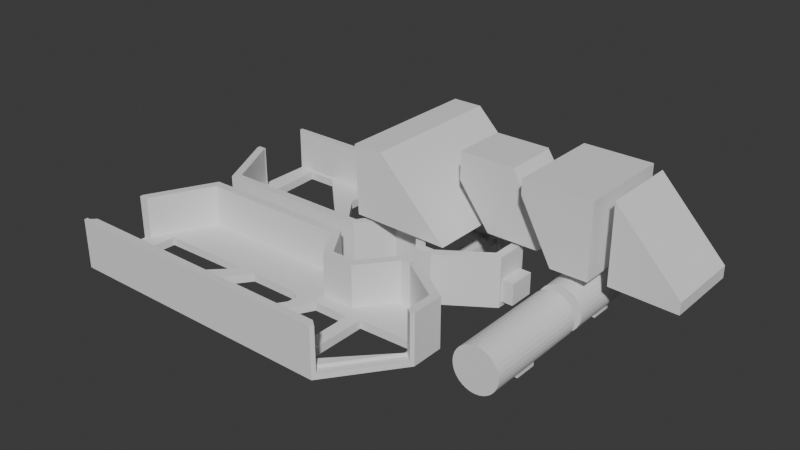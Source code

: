 # Source: Auto.blend  (saved by Blender 5.0.118; exported with 4.5.12 LTS)
import bpy
from mathutils import Matrix  # noqa: F401  (used for matrix-valued properties, if any)

bpy.ops.wm.read_factory_settings(use_empty=True)
scene = bpy.context.scene
scene.name = 'Scene'

# ---- collections
col_collection = bpy.data.collections.new('Collection'); scene.collection.children.link(col_collection)

# ---- world
world_world = bpy.data.worlds.new('World'); scene.world = world_world
world_world.use_nodes = True; world_world.node_tree.nodes.clear()
_N = world_world.node_tree.nodes; _L = world_world.node_tree.links
n0 = _N.new('ShaderNodeOutputWorld'); n0.name = 'World Output'; n0.location = (200, 100)
n1 = _N.new('ShaderNodeBackground'); n1.name = 'Background'; n1.location = (-200, 100)
n1.inputs[0].default_value = (0.05088, 0.05088, 0.05088, 1.0)
_L.new(n1.outputs[0], n0.inputs[0])
n0.is_active_output = True
world_world.color = (0.05088, 0.05088, 0.05088)
world_world.sun_shadow_jitter_overblur = 0.0

# ---- meshes
me_cube_001 = bpy.data.meshes.new('Cube.001')
me_cube_001.from_pydata([(-2.093, -1.0, 0.7534), (-2.139, -1.0, 1.683), (-2.093, 1.0, 0.7534), (-2.139, 1.0, 1.683), (-0.7762, -1.0, 0.7306), (-1.733, -1.0, 1.683), (-0.7762, 1.0, 0.7306), (-1.733, 1.0, 1.683)], [], [(0, 1, 3, 2), (2, 3, 7, 6), (6, 7, 5, 4), (4, 5, 1, 0), (2, 6, 4, 0), (7, 3, 1, 5)])
_uv = me_cube_001.uv_layers.new(name='UVMap')
_uv.uv.foreach_set('vector', [0.375, 0.0, 0.625, 0.0, 0.625, 0.25, 0.375, 0.25, 0.375, 0.25, 0.625, 0.25, 0.625, 0.5, 0.375, 0.5, 0.375, 0.5, 0.625, 0.5, 0.625, 0.75, 0.375, 0.75, 0.375, 0.75, 0.625, 0.75, 0.625, 1.0, 0.375, 1.0, 0.125, 0.5, 0.375, 0.5, 0.375, 0.75, 0.125, 0.75, 0.625, 0.5, 0.875, 0.5, 0.875, 0.75, 0.625, 0.75])
me_cube_001.update()
me_cube_002 = bpy.data.meshes.new('Cube.002')
me_cube_002.from_pydata([(0.157, -1.0, -1.548), (-1.0, -1.0, 1.0), (0.157, 1.0, -1.548), (-1.0, 1.0, 1.0), (2.035, -1.0, -1.548), (1.0, -1.0, 1.0), (2.035, 1.0, -1.548), (1.0, 1.0, 1.0), (-1.0, -1.0, 0.0), (-1.0, 1.0, 0.0), (1.0, 1.0, 0.9743), (1.0, -1.0, 0.9743), (-0.01658, 1.0, -1.316), (2.306, 1.0, -1.316), (2.306, -1.0, -1.316), (-0.01658, -1.0, -1.316), (-0.2624, -1.0, -0.9869), (-0.2624, 1.0, -0.9869), (2.284, 1.0, -0.9869), (2.284, -1.0, -0.9869)], [], [(8, 1, 3, 9), (9, 3, 7, 10), (10, 7, 5, 11), (11, 5, 1, 8), (2, 6, 4, 0), (7, 3, 1, 5), (19, 11, 8, 16), (18, 10, 11, 19), (17, 9, 10, 18), (16, 8, 9, 17), (0, 15, 12, 2), (2, 12, 13, 6), (6, 13, 14, 4), (4, 14, 15, 0), (15, 16, 17, 12), (12, 17, 18, 13), (13, 18, 19, 14), (14, 19, 16, 15)])
_uv = me_cube_002.uv_layers.new(name='UVMap')
_uv.uv.foreach_set('vector', [0.5, 0.0, 0.625, 0.0, 0.625, 0.25, 0.5, 0.25, 0.5, 0.25, 0.625, 0.25, 0.625, 0.5, 0.5, 0.5, 0.5, 0.5, 0.625, 0.5, 0.625, 0.75, 0.5, 0.75, 0.5, 0.75, 0.625, 0.75, 0.625, 1.0, 0.5, 1.0, 0.125, 0.5, 0.375, 0.5, 0.375, 0.75, 0.125, 0.75, 0.625, 0.5, 0.875, 0.5, 0.875, 0.75, 0.625, 0.75, 0.4203, 0.75, 0.5, 0.75, 0.5, 1.0, 0.4203, 1.0, 0.4203, 0.5, 0.5, 0.5, 0.5, 0.75, 0.4203, 0.75, 0.4203, 0.25, 0.5, 0.25, 0.5, 0.5, 0.4203, 0.5, 0.4203, 0.0, 0.5, 0.0, 0.5, 0.25, 0.4203, 0.25, 0.375, 0.0, 0.3938, 0.0, 0.3938, 0.25, 0.375, 0.25, 0.375, 0.25, 0.3938, 0.25, 0.3938, 0.5, 0.375, 0.5, 0.375, 0.5, 0.3938, 0.5, 0.3938, 0.75, 0.375, 0.75, 0.375, 0.75, 0.3938, 0.75, 0.3938, 1.0, 0.375, 1.0, 0.3938, 0.0, 0.4203, 0.0, 0.4203, 0.25, 0.3938, 0.25, 0.3938, 0.25, 0.4203, 0.25, 0.4203, 0.5, 0.3938, 0.5, 0.3938, 0.5, 0.4203, 0.5, 0.4203, 0.75, 0.3938, 0.75, 0.3938, 0.75, 0.4203, 0.75, 0.4203, 1.0, 0.3938, 1.0])
me_cube_002.update()
me_cube_003 = bpy.data.meshes.new('Cube.003')
me_cube_003.from_pydata([(-0.5488, -1.0, -0.3058), (-1.208, -1.0, 0.8959), (-0.5488, 1.0, -0.3058), (-1.208, 1.0, 0.8959), (0.2017, -1.0, -0.3058), (0.2017, -1.0, 0.8959), (0.2017, 1.0, -0.3058), (0.2017, 1.0, 0.8959), (-1.208, -1.0, 1.208), (-1.208, 1.0, 1.208), (0.2017, 1.0, 1.208), (0.2017, -1.0, 1.208)], [], [(0, 1, 3, 2), (2, 3, 7, 6), (6, 7, 5, 4), (4, 5, 1, 0), (2, 6, 4, 0), (3, 1, 8, 9), (10, 9, 8, 11), (1, 5, 11, 8), (7, 3, 9, 10), (5, 7, 10, 11)])
_uv = me_cube_003.uv_layers.new(name='UVMap')
_uv.uv.foreach_set('vector', [0.375, 0.0, 0.625, 0.0, 0.625, 0.25, 0.375, 0.25, 0.375, 0.25, 0.625, 0.25, 0.625, 0.5, 0.375, 0.5, 0.375, 0.5, 0.625, 0.5, 0.625, 0.75, 0.375, 0.75, 0.375, 0.75, 0.625, 0.75, 0.625, 1.0, 0.375, 1.0, 0.125, 0.5, 0.375, 0.5, 0.375, 0.75, 0.125, 0.75, 0.625, 0.25, 0.625, 0.0, 0.625, 0.0, 0.625, 0.25, 0.625, 0.5, 0.875, 0.5, 0.875, 0.75, 0.625, 0.75, 0.625, 1.0, 0.625, 0.75, 0.625, 0.75, 0.625, 1.0, 0.625, 0.5, 0.625, 0.25, 0.625, 0.25, 0.625, 0.5, 0.625, 0.75, 0.625, 0.5, 0.625, 0.5, 0.625, 0.75])
me_cube_003.update()
me_cube_004 = bpy.data.meshes.new('Cube.004')
me_cube_004.from_pydata([(-0.8238, -0.2302, 0.5137), (-0.8238, -0.2302, 0.9741), (-0.8238, 0.2302, 0.5137), (-0.8238, 0.2302, 0.9741), (-0.4362, -0.2302, 0.5016), (-0.4362, -0.2302, 0.5706), (-0.4362, 0.2302, 0.5016), (-0.4362, 0.2302, 0.5706)], [], [(0, 1, 3, 2), (2, 3, 7, 6), (6, 7, 5, 4), (4, 5, 1, 0), (2, 6, 4, 0), (7, 3, 1, 5)])
_uv = me_cube_004.uv_layers.new(name='UVMap')
_uv.uv.foreach_set('vector', [0.375, 0.0, 0.625, 0.0, 0.625, 0.25, 0.375, 0.25, 0.375, 0.25, 0.625, 0.25, 0.625, 0.5, 0.375, 0.5, 0.375, 0.5, 0.625, 0.5, 0.625, 0.75, 0.375, 0.75, 0.375, 0.75, 0.625, 0.75, 0.625, 1.0, 0.375, 1.0, 0.125, 0.5, 0.375, 0.5, 0.375, 0.75, 0.125, 0.75, 0.625, 0.5, 0.875, 0.5, 0.875, 0.75, 0.625, 0.75])
me_cube_004.update()
me_plane_001 = bpy.data.meshes.new('Plane.001')
me_plane_001.from_pydata([(0.37, 0.19, -0.3178), (0.37, 0.19, 0.3178), (0.3954, 0.1875, -0.3178), (0.3954, 0.1875, 0.3178), (0.4197, 0.1801, -0.3178), (0.4197, 0.1801, 0.3178), (0.4422, 0.1681, -0.3178), (0.4422, 0.1681, 0.3178), (0.4619, 0.1519, -0.3178), (0.4619, 0.1519, 0.3178), (0.4781, 0.1322, -0.3178), (0.4781, 0.1322, 0.3178), (0.4901, 0.1097, -0.3178), (0.4901, 0.1097, 0.3178), (0.4975, 0.08536, -0.3178), (0.4975, 0.08536, 0.3178), (0.5, 0.06, -0.3178), (0.5, 0.06, 0.3178), (0.4975, 0.03464, -0.3178), (0.4975, 0.03464, 0.3178), (0.4901, 0.01025, -0.3178), (0.4901, 0.01025, 0.3178), (0.4781, -0.01222, -0.3178), (0.4781, -0.01222, 0.3178), (0.4619, -0.03192, -0.3178), (0.4619, -0.03192, 0.3178), (0.4422, -0.04809, -0.3178), (0.4422, -0.04809, 0.3178), (0.4197, -0.0601, -0.3178), (0.4197, -0.0601, 0.3178), (0.3954, -0.0675, -0.3178), (0.3954, -0.0675, 0.3178), (0.37, -0.07, -0.3178), (0.37, -0.07, 0.3178), (0.3446, -0.0675, -0.3178), (0.3446, -0.0675, 0.3178), (0.3203, -0.0601, -0.3178), (0.3203, -0.0601, 0.3178), (0.2978, -0.04809, -0.3178), (0.2978, -0.04809, 0.3178), (0.2781, -0.03192, -0.3178), (0.2781, -0.03192, 0.3178), (0.2619, -0.01222, -0.3178), (0.2619, -0.01222, 0.3178), (0.2499, 0.01025, -0.3178), (0.2499, 0.01025, 0.3178), (0.2425, 0.03464, -0.3178), (0.2425, 0.03464, 0.3178), (0.24, 0.06, -0.3178), (0.24, 0.06, 0.3178), (0.2425, 0.08536, -0.3178), (0.2425, 0.08536, 0.3178), (0.2499, 0.1097, -0.3178), (0.2499, 0.1097, 0.3178), (0.2619, 0.1322, -0.3178), (0.2619, 0.1322, 0.3178), (0.2781, 0.1519, -0.3178), (0.2781, 0.1519, 0.3178), (0.2978, 0.1681, -0.3178), (0.2978, 0.1681, 0.3178), (0.3203, 0.1801, -0.3178), (0.3203, 0.1801, 0.3178), (0.3446, 0.1875, -0.3178), (0.3446, 0.1875, 0.3178), (0.3025, 0.07346, 0.06654), (0.3025, 0.2085, 0.06654), (0.3025, 0.07346, -0.06854), (0.3025, 0.2085, -0.06854), (0.4375, 0.07346, 0.06654), (0.4375, 0.2085, 0.06654), (0.4375, 0.07346, -0.06854), (0.4375, 0.2085, -0.06854)], [], [(0, 1, 3, 2), (2, 3, 5, 4), (4, 5, 7, 6), (6, 7, 9, 8), (8, 9, 11, 10), (10, 11, 13, 12), (12, 13, 15, 14), (14, 15, 17, 16), (16, 17, 19, 18), (18, 19, 21, 20), (20, 21, 23, 22), (22, 23, 25, 24), (24, 25, 27, 26), (26, 27, 29, 28), (28, 29, 31, 30), (30, 31, 33, 32), (32, 33, 35, 34), (34, 35, 37, 36), (36, 37, 39, 38), (38, 39, 41, 40), (40, 41, 43, 42), (42, 43, 45, 44), (44, 45, 47, 46), (46, 47, 49, 48), (48, 49, 51, 50), (50, 51, 53, 52), (52, 53, 55, 54), (54, 55, 57, 56), (56, 57, 59, 58), (58, 59, 61, 60), (3, 1, 63, 61, 59, 57, 55, 53, 51, 49, 47, 45, 43, 41, 39, 37, 35, 33, 31, 29, 27, 25, 23, 21, 19, 17, 15, 13, 11, 9, 7, 5), (60, 61, 63, 62), (62, 63, 1, 0), (0, 2, 4, 6, 8, 10, 12, 14, 16, 18, 20, 22, 24, 26, 28, 30, 32, 34, 36, 38, 40, 42, 44, 46, 48, 50, 52, 54, 56, 58, 60, 62), (64, 65, 67, 66), (66, 67, 71, 70), (70, 71, 69, 68), (68, 69, 65, 64), (66, 70, 68, 64), (71, 67, 65, 69)])
_uv = me_plane_001.uv_layers.new(name='UVMap')
_uv.uv.foreach_set('vector', [1.0, 0.5, 1.0, 1.0, 0.9688, 1.0, 0.9688, 0.5, 0.9688, 0.5, 0.9688, 1.0, 0.9375, 1.0, 0.9375, 0.5, 0.9375, 0.5, 0.9375, 1.0, 0.9062, 1.0, 0.9062, 0.5, 0.9062, 0.5, 0.9062, 1.0, 0.875, 1.0, 0.875, 0.5, 0.875, 0.5, 0.875, 1.0, 0.8438, 1.0, 0.8438, 0.5, 0.8438, 0.5, 0.8438, 1.0, 0.8125, 1.0, 0.8125, 0.5, 0.8125, 0.5, 0.8125, 1.0, 0.7812, 1.0, 0.7812, 0.5, 0.7812, 0.5, 0.7812, 1.0, 0.75, 1.0, 0.75, 0.5, 0.75, 0.5, 0.75, 1.0, 0.7188, 1.0, 0.7188, 0.5, 0.7188, 0.5, 0.7188, 1.0, 0.6875, 1.0, 0.6875, 0.5, 0.6875, 0.5, 0.6875, 1.0, 0.6562, 1.0, 0.6562, 0.5, 0.6562, 0.5, 0.6562, 1.0, 0.625, 1.0, 0.625, 0.5, 0.625, 0.5, 0.625, 1.0, 0.5938, 1.0, 0.5938, 0.5, 0.5938, 0.5, 0.5938, 1.0, 0.5625, 1.0, 0.5625, 0.5, 0.5625, 0.5, 0.5625, 1.0, 0.5312, 1.0, 0.5312, 0.5, 0.5312, 0.5, 0.5312, 1.0, 0.5, 1.0, 0.5, 0.5, 0.5, 0.5, 0.5, 1.0, 0.4688, 1.0, 0.4688, 0.5, 0.4688, 0.5, 0.4688, 1.0, 0.4375, 1.0, 0.4375, 0.5, 0.4375, 0.5, 0.4375, 1.0, 0.4062, 1.0, 0.4062, 0.5, 0.4062, 0.5, 0.4062, 1.0, 0.375, 1.0, 0.375, 0.5, 0.375, 0.5, 0.375, 1.0, 0.3438, 1.0, 0.3438, 0.5, 0.3438, 0.5, 0.3438, 1.0, 0.3125, 1.0, 0.3125, 0.5, 0.3125, 0.5, 0.3125, 1.0, 0.2812, 1.0, 0.2812, 0.5, 0.2812, 0.5, 0.2812, 1.0, 0.25, 1.0, 0.25, 0.5, 0.25, 0.5, 0.25, 1.0, 0.2188, 1.0, 0.2188, 0.5, 0.2188, 0.5, 0.2188, 1.0, 0.1875, 1.0, 0.1875, 0.5, 0.1875, 0.5, 0.1875, 1.0, 0.1562, 1.0, 0.1562, 0.5, 0.1562, 0.5, 0.1562, 1.0, 0.125, 1.0, 0.125, 0.5, 0.125, 0.5, 0.125, 1.0, 0.09375, 1.0, 0.09375, 0.5, 0.09375, 0.5, 0.09375, 1.0, 0.0625, 1.0, 0.0625, 0.5, 0.2968, 0.4854, 0.25, 0.49, 0.2032, 0.4854, 0.1582, 0.4717, 0.1167, 0.4496, 0.08029, 0.4197, 0.05045, 0.3833, 0.02827, 0.3418, 0.01461, 0.2968, 0.01, 0.25, 0.01461, 0.2032, 0.02827, 0.1582, 0.05045, 0.1167, 0.08029, 0.08029, 0.1167, 0.05045, 0.1582, 0.02827, 0.2032, 0.01461, 0.25, 0.01, 0.2968, 0.01461, 0.3418, 0.02827, 0.3833, 0.05045, 0.4197, 0.08029, 0.4496, 0.1167, 0.4717, 0.1582, 0.4854, 0.2032, 0.49, 0.25, 0.4854, 0.2968, 0.4717, 0.3418, 0.4496, 0.3833, 0.4197, 0.4197, 0.3833, 0.4496, 0.3418, 0.4717, 0.0625, 0.5, 0.0625, 1.0, 0.03125, 1.0, 0.03125, 0.5, 0.03125, 0.5, 0.03125, 1.0, 0.0, 1.0, 0.0, 0.5, 0.75, 0.49, 0.7968, 0.4854, 0.8418, 0.4717, 0.8833, 0.4496, 0.9197, 0.4197, 0.9496, 0.3833, 0.9717, 0.3418, 0.9854, 0.2968, 0.99, 0.25, 0.9854, 0.2032, 0.9717, 0.1582, 0.9496, 0.1167, 0.9197, 0.08029, 0.8833, 0.05045, 0.8418, 0.02827, 0.7968, 0.01461, 0.75, 0.01, 0.7032, 0.01461, 0.6582, 0.02827, 0.6167, 0.05045, 0.5803, 0.08029, 0.5504, 0.1167, 0.5283, 0.1582, 0.5146, 0.2032, 0.51, 0.25, 0.5146, 0.2968, 0.5283, 0.3418, 0.5504, 0.3833, 0.5803, 0.4197, 0.6167, 0.4496, 0.6582, 0.4717, 0.7032, 0.4854, 0.375, 0.0, 0.625, 0.0, 0.625, 0.25, 0.375, 0.25, 0.375, 0.25, 0.625, 0.25, 0.625, 0.5, 0.375, 0.5, 0.375, 0.5, 0.625, 0.5, 0.625, 0.75, 0.375, 0.75, 0.375, 0.75, 0.625, 0.75, 0.625, 1.0, 0.375, 1.0, 0.125, 0.5, 0.375, 0.5, 0.375, 0.75, 0.125, 0.75, 0.625, 0.5, 0.875, 0.5, 0.875, 0.75, 0.625, 0.75])
me_plane_001.update()
me_plane_002 = bpy.data.meshes.new('Plane.002')
me_plane_002.from_pydata([(0.37, 0.19, -0.3178), (0.37, 0.19, 0.3178), (0.3954, 0.1875, -0.3178), (0.3954, 0.1875, 0.3178), (0.4197, 0.1801, -0.3178), (0.4197, 0.1801, 0.3178), (0.4422, 0.1681, -0.3178), (0.4422, 0.1681, 0.3178), (0.4619, 0.1519, -0.3178), (0.4619, 0.1519, 0.3178), (0.4781, 0.1322, -0.3178), (0.4781, 0.1322, 0.3178), (0.4901, 0.1097, -0.3178), (0.4901, 0.1097, 0.3178), (0.4975, 0.08536, -0.3178), (0.4975, 0.08536, 0.3178), (0.5, 0.06, -0.3178), (0.5, 0.06, 0.3178), (0.4975, 0.03464, -0.3178), (0.4975, 0.03464, 0.3178), (0.4901, 0.01025, -0.3178), (0.4901, 0.01025, 0.3178), (0.4781, -0.01222, -0.3178), (0.4781, -0.01222, 0.3178), (0.4619, -0.03192, -0.3178), (0.4619, -0.03192, 0.3178), (0.4422, -0.04809, -0.3178), (0.4422, -0.04809, 0.3178), (0.4197, -0.0601, -0.3178), (0.4197, -0.0601, 0.3178), (0.3954, -0.0675, -0.3178), (0.3954, -0.0675, 0.3178), (0.37, -0.07, -0.3178), (0.37, -0.07, 0.3178), (0.3446, -0.0675, -0.3178), (0.3446, -0.0675, 0.3178), (0.3203, -0.0601, -0.3178), (0.3203, -0.0601, 0.3178), (0.2978, -0.04809, -0.3178), (0.2978, -0.04809, 0.3178), (0.2781, -0.03192, -0.3178), (0.2781, -0.03192, 0.3178), (0.2619, -0.01222, -0.3178), (0.2619, -0.01222, 0.3178), (0.2499, 0.01025, -0.3178), (0.2499, 0.01025, 0.3178), (0.2425, 0.03464, -0.3178), (0.2425, 0.03464, 0.3178), (0.24, 0.06, -0.3178), (0.24, 0.06, 0.3178), (0.2425, 0.08536, -0.3178), (0.2425, 0.08536, 0.3178), (0.2499, 0.1097, -0.3178), (0.2499, 0.1097, 0.3178), (0.2619, 0.1322, -0.3178), (0.2619, 0.1322, 0.3178), (0.2781, 0.1519, -0.3178), (0.2781, 0.1519, 0.3178), (0.2978, 0.1681, -0.3178), (0.2978, 0.1681, 0.3178), (0.3203, 0.1801, -0.3178), (0.3203, 0.1801, 0.3178), (0.3446, 0.1875, -0.3178), (0.3446, 0.1875, 0.3178), (0.3025, 0.07346, 0.06654), (0.3025, 0.2085, 0.06654), (0.3025, 0.07346, -0.06854), (0.3025, 0.2085, -0.06854), (0.4375, 0.07346, 0.06654), (0.4375, 0.2085, 0.06654), (0.4375, 0.07346, -0.06854), (0.4375, 0.2085, -0.06854)], [], [(0, 1, 3, 2), (2, 3, 5, 4), (4, 5, 7, 6), (6, 7, 9, 8), (8, 9, 11, 10), (10, 11, 13, 12), (12, 13, 15, 14), (14, 15, 17, 16), (16, 17, 19, 18), (18, 19, 21, 20), (20, 21, 23, 22), (22, 23, 25, 24), (24, 25, 27, 26), (26, 27, 29, 28), (28, 29, 31, 30), (30, 31, 33, 32), (32, 33, 35, 34), (34, 35, 37, 36), (36, 37, 39, 38), (38, 39, 41, 40), (40, 41, 43, 42), (42, 43, 45, 44), (44, 45, 47, 46), (46, 47, 49, 48), (48, 49, 51, 50), (50, 51, 53, 52), (52, 53, 55, 54), (54, 55, 57, 56), (56, 57, 59, 58), (58, 59, 61, 60), (3, 1, 63, 61, 59, 57, 55, 53, 51, 49, 47, 45, 43, 41, 39, 37, 35, 33, 31, 29, 27, 25, 23, 21, 19, 17, 15, 13, 11, 9, 7, 5), (60, 61, 63, 62), (62, 63, 1, 0), (0, 2, 4, 6, 8, 10, 12, 14, 16, 18, 20, 22, 24, 26, 28, 30, 32, 34, 36, 38, 40, 42, 44, 46, 48, 50, 52, 54, 56, 58, 60, 62), (64, 65, 67, 66), (66, 67, 71, 70), (70, 71, 69, 68), (68, 69, 65, 64), (66, 70, 68, 64), (71, 67, 65, 69)])
_uv = me_plane_002.uv_layers.new(name='UVMap')
_uv.uv.foreach_set('vector', [1.0, 0.5, 1.0, 1.0, 0.9688, 1.0, 0.9688, 0.5, 0.9688, 0.5, 0.9688, 1.0, 0.9375, 1.0, 0.9375, 0.5, 0.9375, 0.5, 0.9375, 1.0, 0.9062, 1.0, 0.9062, 0.5, 0.9062, 0.5, 0.9062, 1.0, 0.875, 1.0, 0.875, 0.5, 0.875, 0.5, 0.875, 1.0, 0.8438, 1.0, 0.8438, 0.5, 0.8438, 0.5, 0.8438, 1.0, 0.8125, 1.0, 0.8125, 0.5, 0.8125, 0.5, 0.8125, 1.0, 0.7812, 1.0, 0.7812, 0.5, 0.7812, 0.5, 0.7812, 1.0, 0.75, 1.0, 0.75, 0.5, 0.75, 0.5, 0.75, 1.0, 0.7188, 1.0, 0.7188, 0.5, 0.7188, 0.5, 0.7188, 1.0, 0.6875, 1.0, 0.6875, 0.5, 0.6875, 0.5, 0.6875, 1.0, 0.6562, 1.0, 0.6562, 0.5, 0.6562, 0.5, 0.6562, 1.0, 0.625, 1.0, 0.625, 0.5, 0.625, 0.5, 0.625, 1.0, 0.5938, 1.0, 0.5938, 0.5, 0.5938, 0.5, 0.5938, 1.0, 0.5625, 1.0, 0.5625, 0.5, 0.5625, 0.5, 0.5625, 1.0, 0.5312, 1.0, 0.5312, 0.5, 0.5312, 0.5, 0.5312, 1.0, 0.5, 1.0, 0.5, 0.5, 0.5, 0.5, 0.5, 1.0, 0.4688, 1.0, 0.4688, 0.5, 0.4688, 0.5, 0.4688, 1.0, 0.4375, 1.0, 0.4375, 0.5, 0.4375, 0.5, 0.4375, 1.0, 0.4062, 1.0, 0.4062, 0.5, 0.4062, 0.5, 0.4062, 1.0, 0.375, 1.0, 0.375, 0.5, 0.375, 0.5, 0.375, 1.0, 0.3438, 1.0, 0.3438, 0.5, 0.3438, 0.5, 0.3438, 1.0, 0.3125, 1.0, 0.3125, 0.5, 0.3125, 0.5, 0.3125, 1.0, 0.2812, 1.0, 0.2812, 0.5, 0.2812, 0.5, 0.2812, 1.0, 0.25, 1.0, 0.25, 0.5, 0.25, 0.5, 0.25, 1.0, 0.2188, 1.0, 0.2188, 0.5, 0.2188, 0.5, 0.2188, 1.0, 0.1875, 1.0, 0.1875, 0.5, 0.1875, 0.5, 0.1875, 1.0, 0.1562, 1.0, 0.1562, 0.5, 0.1562, 0.5, 0.1562, 1.0, 0.125, 1.0, 0.125, 0.5, 0.125, 0.5, 0.125, 1.0, 0.09375, 1.0, 0.09375, 0.5, 0.09375, 0.5, 0.09375, 1.0, 0.0625, 1.0, 0.0625, 0.5, 0.2968, 0.4854, 0.25, 0.49, 0.2032, 0.4854, 0.1582, 0.4717, 0.1167, 0.4496, 0.08029, 0.4197, 0.05045, 0.3833, 0.02827, 0.3418, 0.01461, 0.2968, 0.01, 0.25, 0.01461, 0.2032, 0.02827, 0.1582, 0.05045, 0.1167, 0.08029, 0.08029, 0.1167, 0.05045, 0.1582, 0.02827, 0.2032, 0.01461, 0.25, 0.01, 0.2968, 0.01461, 0.3418, 0.02827, 0.3833, 0.05045, 0.4197, 0.08029, 0.4496, 0.1167, 0.4717, 0.1582, 0.4854, 0.2032, 0.49, 0.25, 0.4854, 0.2968, 0.4717, 0.3418, 0.4496, 0.3833, 0.4197, 0.4197, 0.3833, 0.4496, 0.3418, 0.4717, 0.0625, 0.5, 0.0625, 1.0, 0.03125, 1.0, 0.03125, 0.5, 0.03125, 0.5, 0.03125, 1.0, 0.0, 1.0, 0.0, 0.5, 0.75, 0.49, 0.7968, 0.4854, 0.8418, 0.4717, 0.8833, 0.4496, 0.9197, 0.4197, 0.9496, 0.3833, 0.9717, 0.3418, 0.9854, 0.2968, 0.99, 0.25, 0.9854, 0.2032, 0.9717, 0.1582, 0.9496, 0.1167, 0.9197, 0.08029, 0.8833, 0.05045, 0.8418, 0.02827, 0.7968, 0.01461, 0.75, 0.01, 0.7032, 0.01461, 0.6582, 0.02827, 0.6167, 0.05045, 0.5803, 0.08029, 0.5504, 0.1167, 0.5283, 0.1582, 0.5146, 0.2032, 0.51, 0.25, 0.5146, 0.2968, 0.5283, 0.3418, 0.5504, 0.3833, 0.5803, 0.4197, 0.6167, 0.4496, 0.6582, 0.4717, 0.7032, 0.4854, 0.375, 0.0, 0.625, 0.0, 0.625, 0.25, 0.375, 0.25, 0.375, 0.25, 0.625, 0.25, 0.625, 0.5, 0.375, 0.5, 0.375, 0.5, 0.625, 0.5, 0.625, 0.75, 0.375, 0.75, 0.375, 0.75, 0.625, 0.75, 0.625, 1.0, 0.375, 1.0, 0.125, 0.5, 0.375, 0.5, 0.375, 0.75, 0.125, 0.75, 0.625, 0.5, 0.875, 0.5, 0.875, 0.75, 0.625, 0.75])
me_plane_002.update()
me_plane_003 = bpy.data.meshes.new('Plane.003')
me_plane_003.from_pydata([(-0.8, 1.311e-08, 0.3), (0.7, 1.311e-08, 0.3), (-1.0, 0.8, 0.3), (0.7, 0.8, 0.3), (0.6, 1.311e-08, 0.3), (0.3, 0.8, 0.3), (-1.0, 0.4, 0.3), (1.0, 0.2, 0.3), (0.6, 0.2, 0.3), (1.0, 0.4, 0.3), (-1.0, 0.4, 0.3), (0.17, 0.8, 0.3), (0.44, 0.2, 0.3), (0.44, 0.2, 0.3), (0.053, 0.8, 0.3), (0.296, 0.2, 0.3), (0.296, 0.2, 0.3), (-0.0523, 0.8, 0.3), (0.1664, 0.2, 0.3), (0.1664, 0.4, 0.3), (0.1664, 1.311e-08, 0.3), (-0.8105, 0.8, 0.3), (-0.7667, 0.2, 0.3), (-0.7667, 1.311e-08, 0.3), (0.69, 1.311e-08, 0.3), (0.5, 0.8, 0.3), (0.8, 0.2, 0.3), (0.9356, 0.4, 0.3), (0.5762, 0.6984, 0.3), (0.5762, 0.7741, 0.3), (0.5762, 0.4317, 0.3), (0.5762, 0.4, 0.3), (0.5762, 0.3137, 0.3), (0.6, 0.313, 0.3), (0.9638, 0.3016, 0.3), (0.8, 0.3067, 0.3), (0.9638, 0.3706, 0.3), (0.4981, 0.5359, 0.3), (0.3239, 0.7681, 0.3), (0.1915, 0.7681, 0.3), (0.4981, 0.4, 0.3), (0.44, 0.3319, 0.3), (0.4981, 0.3319, 0.3), (0.296, 0.3319, 0.3), (0.0919, 0.736, 0.3), (0.0919, 0.7681, 0.3), (0.0919, 0.6781, 0.3), (0.2445, 0.4, 0.3), (0.2819, 0.3319, 0.3), (0.4981, 0.7681, 0.3), (0.1136, 0.4967, 0.3), (0.1663, 0.4002, 0.3), (0.1651, 0.4179, 0.3), (0.1687, 0.3639, 0.3), (0.1664, 0.3619, 0.3), (0.1664, 0.3985, 0.3), (0.1242, 0.3258, 0.3), (-0.2397, 0.4, 0.3), (-0.1842, 0.3258, 0.3), (0.1663, 0.4, 0.3), (-0.3742, 0.58, 0.3), (-0.04578, 0.74, 0.3), (-0.04578, 0.7442, 0.3), (-0.3742, 0.7442, 0.3), (-0.7667, 0.3294, 0.3), (-0.3503, 0.4, 0.3), (-0.2709, 0.3209, 0.3), (-0.8038, 0.7391, 0.3), (-0.6909, 0.7391, 0.3), (-0.8525, 0.4, 0.3), (-0.8691, 0.7391, 0.3), (-0.8525, 0.4, 0.3), (-0.8491, 0.3309, 0.3), (-0.8, 0.0, -5.96e-08), (0.7, 0.0, -5.96e-08), (-1.0, 0.8, 0.0), (0.7, 0.8, 0.0), (0.6, 0.0, -5.96e-08), (0.3, 0.8, 0.0), (-1.0, 0.4, -5.96e-08), (1.0, 0.2, -5.96e-08), (1.0, 0.4, 0.0), (-1.0, 0.4, 0.0), (0.17, 0.8, 0.0), (0.44, 0.2, -5.96e-08), (0.053, 0.8, 0.0), (0.296, 0.2, -5.96e-08), (-0.0523, 0.8, 0.0), (0.1664, 0.0, -5.96e-08), (-0.8105, 0.8, 0.0), (-0.7667, 0.0, -5.96e-08), (0.69, 0.0, -5.96e-08), (0.5, 0.8, 0.0), (0.714, 0.7814, 0.2674), (0.986, 0.4186, 0.2674), (0.714, 0.7814, -0.0004427), (0.986, 0.4186, 0.0), (-1.0, 0.7805, 0.2658), (-1.0, 0.4195, 0.2658), (-1.0, 0.7805, -0.0008285), (-1.0, 0.4195, 0.0)], [], [(29, 27, 9, 3, 25, 28), (31, 30, 37, 40), (5, 11, 39, 38), (4, 8, 13), (12, 4, 13), (24, 1, 7, 26), (42, 41, 13, 8, 33, 32, 31, 40), (34, 35, 26, 7, 9, 27, 36), (43, 15, 13, 41), (16, 12, 13, 15), (45, 39, 11, 14, 44), (52, 51, 19, 47, 46, 44, 14, 17, 50), (16, 15, 18), (20, 16, 18), (53, 54, 18, 15, 43, 48, 47, 19, 55), (64, 22, 18, 54, 56, 58, 57, 65, 66), (55, 19, 59), (23, 20, 18, 22), (62, 61, 50, 17, 21, 67, 68, 65, 57, 60, 63), (59, 19, 51), (21, 2, 10, 69, 70, 67), (0, 23, 22, 6), (10, 6, 22, 64, 72, 71, 69), (33, 8, 26, 35), (4, 24, 26, 8), (49, 37, 30, 28, 25, 5, 38), (20, 23, 90, 88), (7, 1, 74, 80), (0, 6, 79, 73), (23, 0, 73, 90), (24, 4, 77, 91), (12, 16, 86, 84), (2, 21, 89, 75), (21, 17, 87, 89), (6, 10, 82, 79), (16, 20, 88, 86), (9, 7, 80, 81), (2, 75, 99, 97), (76, 3, 93, 95), (4, 12, 84, 77), (11, 5, 78, 83), (25, 3, 76, 92), (14, 11, 83, 85), (17, 14, 85, 87), (5, 25, 92, 78), (1, 24, 91, 74), (3, 9, 94, 93), (9, 81, 96, 94), (10, 2, 97, 98), (82, 10, 98, 100)])
_uv = me_plane_003.uv_layers.new(name='UVMap')
_uv.uv.foreach_set('vector', [0.9284, 0.9611, 0.9678, 0.4, 1.0, 0.4, 1.0, 1.0, 0.9, 1.0, 0.9, 0.8475, 0.7881, 0.4, 0.8, 0.4475, 0.8, 0.6038, 0.7491, 0.4, 0.8, 1.0, 0.72, 1.0, 0.72, 0.9522, 0.8, 0.9522, 0.8, 0.0, 0.8, 0.2, 0.72, 0.2, 0.72, 0.2, 0.8, 0.0, 0.72, 0.2, 0.8291, 0.0, 1.0, 0.0, 1.0, 0.2, 0.9, 0.2, 0.7491, 0.3319, 0.72, 0.3319, 0.72, 0.2, 0.8, 0.2, 0.8, 0.313, 0.7881, 0.3137, 0.7881, 0.4, 0.7491, 0.4, 0.9819, 0.3016, 0.9, 0.3067, 0.9, 0.2, 1.0, 0.2, 1.0, 0.4, 0.9678, 0.4, 0.9819, 0.3706, 0.648, 0.3319, 0.648, 0.2, 0.72, 0.2, 0.72, 0.3319, 0.648, 0.0, 0.72, 0.0, 0.72, 0.2, 0.648, 0.2, 0.6599, 0.9522, 0.72, 0.9522, 0.72, 1.0, 0.648, 1.0, 0.648, 0.904, 0.5876, 0.4269, 0.5832, 0.4003, 0.5832, 0.4, 0.6223, 0.4, 0.6281, 0.8172, 0.648, 0.904, 0.648, 1.0, 0.5832, 1.0, 0.5832, 0.545, 0.648, 0.0, 0.648, 0.0, 0.5832, 0.2, 0.5832, 0.0, 0.648, 0.0, 0.5832, 0.2, 0.5844, 0.3639, 0.5832, 0.3619, 0.5832, 0.2, 0.648, 0.2, 0.648, 0.3319, 0.6409, 0.3319, 0.6223, 0.4, 0.5832, 0.4, 0.5832, 0.3985, 0.1166, 0.3294, 0.1166, 0.2, 0.5832, 0.2, 0.5832, 0.3619, 0.5621, 0.3258, 0.4079, 0.3258, 0.3802, 0.4, 0.3248, 0.4, 0.3646, 0.3209, 0.5832, 0.3985, 0.5832, 0.4, 0.5832, 0.4, 0.1166, 0.0, 0.5832, 0.0, 0.5832, 0.2, 0.1166, 0.2, 0.5701, 0.9163, 0.5688, 0.91, 0.5832, 0.545, 0.5832, 1.0, 0.1166, 1.0, 0.1166, 0.9087, 0.1839, 0.9087, 0.3248, 0.4, 0.3802, 0.4, 0.3447, 0.67, 0.3747, 0.9163, 0.5832, 0.4, 0.5832, 0.4, 0.5832, 0.4003, 0.1166, 1.0, 0.0, 1.0, 0.0, 0.4, 0.07373, 0.4, 0.07808, 0.9087, 0.1166, 0.9087, 0.0, 0.0, 0.1166, 0.0, 0.1166, 0.2, 0.0, 0.2, 0.0, 0.4, 0.0, 0.4, 0.1166, 0.2, 0.1166, 0.3294, 0.07543, 0.2828, 0.07373, 0.4, 0.07373, 0.4, 0.8, 0.313, 0.8, 0.2, 0.9, 0.2, 0.9, 0.3067, 0.8, 0.0, 0.8291, 0.0, 0.9, 0.2, 0.8, 0.2, 0.8871, 0.9522, 0.8, 0.6038, 0.8, 0.4475, 0.9, 0.8475, 0.9, 1.0, 0.8, 1.0, 0.8, 0.9522, 0.5832, 0.0, 0.1166, 0.0, 0.1166, 0.0, 0.5832, 0.0, 1.0, 0.2, 1.0, 0.0, 1.0, 0.0, 1.0, 0.2, 0.0, 0.0, 0.0, 0.2, 0.0, 0.2, 0.0, 0.0, 0.1166, 0.0, 0.0, 0.0, 0.0, 0.0, 0.1166, 0.0, 0.8291, 0.0, 0.8, 0.0, 0.8, 0.0, 0.8291, 0.0, 0.72, 0.0, 0.648, 0.0, 0.648, 0.0, 0.72, 0.0, 0.0, 1.0, 0.1166, 1.0, 0.1166, 1.0, 0.0, 1.0, 0.1166, 1.0, 0.5832, 1.0, 0.5832, 1.0, 0.1166, 1.0, 0.0, 0.4, 0.0, 0.4, 0.0, 0.4, 0.0, 0.4, 0.648, 0.0, 0.5832, 0.0, 0.5832, 0.0, 0.648, 0.0, 1.0, 0.4, 1.0, 0.2, 1.0, 0.2, 1.0, 0.4, 0.0, 1.0, 0.0, 1.0, 0.0, 1.0, 0.0, 1.0, 1.0, 1.0, 1.0, 1.0, 1.0, 1.0, 1.0, 1.0, 0.8, 0.0, 0.72, 0.2, 0.72, 0.2, 0.8, 0.0, 0.72, 1.0, 0.8, 1.0, 0.8, 1.0, 0.72, 1.0, 0.9, 1.0, 1.0, 1.0, 1.0, 1.0, 0.9, 1.0, 0.648, 1.0, 0.72, 1.0, 0.72, 1.0, 0.648, 1.0, 0.5832, 1.0, 0.648, 1.0, 0.648, 1.0, 0.5832, 1.0, 0.8, 1.0, 0.9, 1.0, 0.9, 1.0, 0.8, 1.0, 1.0, 0.0, 0.8291, 0.0, 0.8291, 0.0, 1.0, 0.0, 1.0, 1.0, 1.0, 0.4, 1.0, 0.4, 1.0, 1.0, 1.0, 0.4, 1.0, 0.4, 1.0, 0.4, 1.0, 0.4, 0.0, 0.4, 0.0, 1.0, 0.0, 1.0, 0.0, 0.4, 0.0, 0.4, 0.0, 0.4, 0.0, 0.4, 0.0, 0.4])
me_plane_003.update()
me_plane_004 = bpy.data.meshes.new('Plane.004')
me_plane_004.from_pydata([(-0.94, -0.24, 0.27), (-0.94, -0.24, 0.14), (-1.01, -0.4, 0.27), (-1.01, -0.4, 0.14), (-0.86, -0.24, 0.27), (-0.86, -0.24, 0.14), (-0.93, -0.4, 0.27), (-0.93, -0.4, 0.14)], [], [(0, 1, 3, 2), (2, 3, 7, 6), (6, 7, 5, 4), (4, 5, 1, 0), (2, 6, 4, 0), (7, 3, 1, 5)])
_uv = me_plane_004.uv_layers.new(name='UVMap')
_uv.uv.foreach_set('vector', [0.375, 0.0, 0.625, 0.0, 0.625, 0.25, 0.375, 0.25, 0.375, 0.25, 0.625, 0.25, 0.625, 0.5, 0.375, 0.5, 0.375, 0.5, 0.625, 0.5, 0.625, 0.75, 0.375, 0.75, 0.375, 0.75, 0.625, 0.75, 0.625, 1.0, 0.375, 1.0, 0.125, 0.5, 0.375, 0.5, 0.375, 0.75, 0.125, 0.75, 0.625, 0.5, 0.875, 0.5, 0.875, 0.75, 0.625, 0.75])
me_plane_004.update()
me_plane_005 = bpy.data.meshes.new('Plane.005')
me_plane_005.from_pydata([(0.99, -0.32, 0.27), (0.99, -0.32, 0.14), (0.99, -0.48, 0.27), (0.99, -0.48, 0.14), (1.07, -0.32, 0.27), (1.07, -0.32, 0.14), (1.07, -0.48, 0.27), (1.07, -0.48, 0.14)], [], [(0, 1, 3, 2), (2, 3, 7, 6), (6, 7, 5, 4), (4, 5, 1, 0), (2, 6, 4, 0), (7, 3, 1, 5)])
_uv = me_plane_005.uv_layers.new(name='UVMap')
_uv.uv.foreach_set('vector', [0.375, 0.0, 0.625, 0.0, 0.625, 0.25, 0.375, 0.25, 0.375, 0.25, 0.625, 0.25, 0.625, 0.5, 0.375, 0.5, 0.375, 0.5, 0.625, 0.5, 0.625, 0.75, 0.375, 0.75, 0.375, 0.75, 0.625, 0.75, 0.625, 1.0, 0.375, 1.0, 0.125, 0.5, 0.375, 0.5, 0.375, 0.75, 0.125, 0.75, 0.625, 0.5, 0.875, 0.5, 0.875, 0.75, 0.625, 0.75])
me_plane_005.update()

# ---- objects
ob_cube = bpy.data.objects.new('Cube', me_cube_001)
ob_cube_001 = bpy.data.objects.new('Cube.001', me_cube_002)
ob_cube_002 = bpy.data.objects.new('Cube.002', me_cube_003)
ob_cube_003 = bpy.data.objects.new('Cube.003', me_cube_004)
ob_plane_001 = bpy.data.objects.new('Plane.001', me_plane_001)
ob_plane_002 = bpy.data.objects.new('Plane.002', me_plane_002)
ob_plane_003 = bpy.data.objects.new('Plane.003', me_plane_003)
ob_plane_004 = bpy.data.objects.new('Plane.004', me_plane_003)
ob_plane_005 = bpy.data.objects.new('Plane.005', me_plane_004)
ob_plane_006 = bpy.data.objects.new('Plane.006', me_plane_005)

# ---- transforms, parenting, visibility, modifiers, constraints
ob_cube.location = (0.07, 0.0, 0.0)
ob_cube.scale = (0.4391, 0.4391, 0.4391)
ob_cube_001.location = (-0.21, 0.0, 0.58)
ob_cube_001.scale = (0.1642, 0.1642, 0.1642)
ob_cube_002.location = (0.44, 0.0, 0.42)
ob_cube_002.scale = (0.2881, 0.2881, 0.2881)
ob_cube_003.location = (1.4, 0.0, -0.2)
ob_plane_001.location = (0.74, 0.0, 0.21)
ob_plane_001.rotation_euler = (1.571, -3.142, 1.152e-14)
ob_plane_002.location = (0.74, -0.7, 0.21)
ob_plane_002.rotation_euler = (1.571, -3.142, 1.152e-14)
ob_plane_003.location = (-1.0, -0.5, 0.3)
ob_plane_003.rotation_euler = (3.142, -3.618e-23, 4.441e-16)
ob_plane_003.scale = (1.0, -1.0, 1.0)
_m = ob_plane_003.modifiers.new('Solidify', 'SOLIDIFY')
_m.solidify_mode = 'NON_MANIFOLD'
_m.thickness = 0.05
ob_plane_004.location = (-1.0, -0.6, 0.3)
ob_plane_004.rotation_euler = (3.142, -3.618e-23, 4.441e-16)
_m = ob_plane_004.modifiers.new('Solidify', 'SOLIDIFY')
_m.solidify_mode = 'NON_MANIFOLD'
_m.thickness = 0.05
ob_plane_005.location = (-1.0, -0.6, 0.3)
ob_plane_005.rotation_euler = (3.142, -3.618e-23, 4.441e-16)
ob_plane_006.location = (-1.0, -0.6, 0.3)
ob_plane_006.rotation_euler = (3.142, -3.618e-23, 4.441e-16)

# ---- collection membership
col_collection.objects.link(ob_cube)
col_collection.objects.link(ob_cube_001)
col_collection.objects.link(ob_cube_002)
col_collection.objects.link(ob_cube_003)
col_collection.objects.link(ob_plane_001)
col_collection.objects.link(ob_plane_002)
col_collection.objects.link(ob_plane_003)
col_collection.objects.link(ob_plane_004)
col_collection.objects.link(ob_plane_005)
col_collection.objects.link(ob_plane_006)

# ---- scene / render settings (as saved in the file)
scene.frame_start = 1; scene.frame_end = 250; scene.frame_set(1)
scene.render.engine = 'BLENDER_EEVEE_NEXT'
scene.render.bake_bias = 0.0
scene.render.bake_samples = 0
scene.cycles.sampling_pattern = 'TABULATED_SOBOL'
scene.eevee.use_volume_custom_range = False
bpy.context.view_layer.update()

# ---- added for rendering (the .blend has no active camera and no usable light): camera, sun
cam_auto = bpy.data.cameras.new('AutoCamera')
cam_auto.lens = 50.0
cam_auto.sensor_width = 36.0
cam_auto.clip_end = 1000.0
ob_auto_camera = bpy.data.objects.new('AutoCamera', cam_auto)
scene.collection.objects.link(ob_auto_camera)
ob_auto_camera.location = (2.7903, -4.45653, 3.03775)
ob_auto_camera.rotation_euler = (1.09748, -7.21219e-08, 0.694738)
scene.camera = ob_auto_camera
light_auto_sun = bpy.data.lights.new('AutoSun', 'SUN')
light_auto_sun.energy = 3.0
light_auto_sun.angle = 0.0523599
ob_auto_sun = bpy.data.objects.new('AutoSun', light_auto_sun)
scene.collection.objects.link(ob_auto_sun)
ob_auto_sun.rotation_euler = (0.872665, 0.174533, 0.523599)
bpy.context.view_layer.update()
